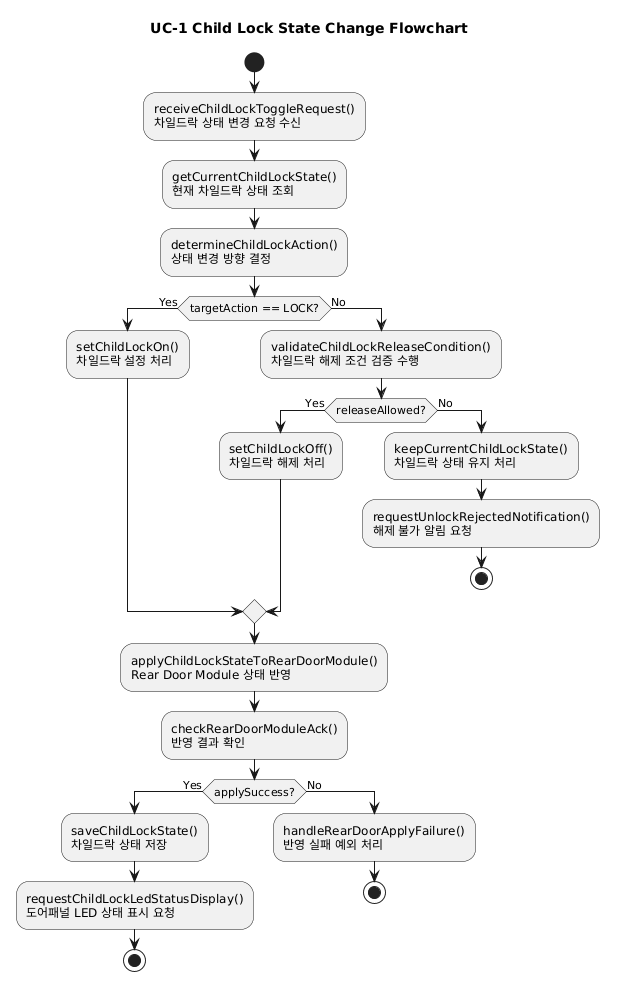

The diagram above was rendered by PlantUML. Its source (embedded in the PNG):
@startuml
title UC-1 Child Lock State Change Flowchart

start

:receiveChildLockToggleRequest()
차일드락 상태 변경 요청 수신;

:getCurrentChildLockState()
현재 차일드락 상태 조회;

:determineChildLockAction()
상태 변경 방향 결정;

if (targetAction == LOCK?) then (Yes)
  :setChildLockOn()
  차일드락 설정 처리;
else (No)
  :validateChildLockReleaseCondition()
  차일드락 해제 조건 검증 수행;

  if (releaseAllowed?) then (Yes)
    :setChildLockOff()
    차일드락 해제 처리;
  else (No)
    :keepCurrentChildLockState()
    차일드락 상태 유지 처리;

    :requestUnlockRejectedNotification()
    해제 불가 알림 요청;
    stop
  endif
endif

:applyChildLockStateToRearDoorModule()
Rear Door Module 상태 반영;

:checkRearDoorModuleAck()
반영 결과 확인;

if (applySuccess?) then (Yes)
  :saveChildLockState()
  차일드락 상태 저장;

  :requestChildLockLedStatusDisplay()
  도어패널 LED 상태 표시 요청;
  stop
else (No)
  :handleRearDoorApplyFailure()
  반영 실패 예외 처리;
  stop
endif
@enduml